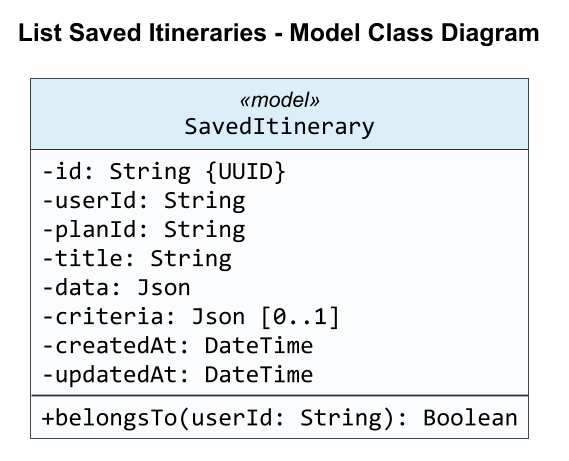

The diagram above was rendered by PlantUML. Its source (embedded in the PNG):
@startuml
title List Saved Itineraries - Model Class Diagram

skinparam backgroundColor #FFFFFF
skinparam shadowing false
skinparam roundCorner 0
skinparam dpi 170
skinparam defaultFontName Arial
skinparam classFontName Arial
skinparam classAttributeFontName Consolas
skinparam classAttributeIconSize 0
skinparam classBorderColor #263238
skinparam classBackgroundColor #FAFCFD
skinparam classHeaderBackgroundColor #DCEEF8
skinparam ArrowColor #263238
skinparam ArrowThickness 1.2
skinparam linetype ortho
skinparam nodesep 160
skinparam ranksep 140
hide circle

class SavedItinerary <<model>> {
  -id: String {UUID}
  -userId: String
  -planId: String
  -title: String
  -data: Json
  -criteria: Json [0..1]
  -createdAt: DateTime
  -updatedAt: DateTime
  --
  +belongsTo(userId: String): Boolean
}



@enduml